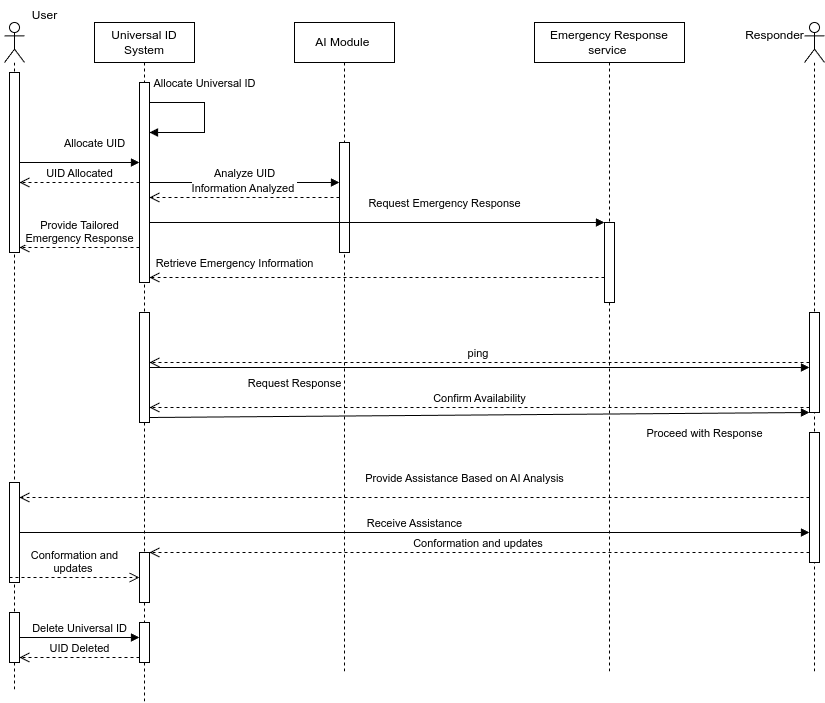

The diagram above was exported from draw.io. Its source (the exported page's mxGraphModel, read from the mxfile embedded in the PNG):
<mxGraphModel dx="1041" dy="678" grid="1" gridSize="10" guides="1" tooltips="1" connect="1" arrows="1" fold="1" page="1" pageScale="1" pageWidth="850" pageHeight="1100" math="0" shadow="0">
  <root>
    <mxCell id="0" />
    <mxCell id="1" parent="0" />
    <mxCell id="eU1RFUQ6_G9lxaWs668X-1" value="" style="shape=umlLifeline;perimeter=lifelinePerimeter;whiteSpace=wrap;html=1;container=1;dropTarget=0;collapsible=0;recursiveResize=0;outlineConnect=0;portConstraint=eastwest;newEdgeStyle={&quot;curved&quot;:0,&quot;rounded&quot;:0};participant=umlActor;" vertex="1" parent="1">
      <mxGeometry x="20" y="50" width="20" height="670" as="geometry" />
    </mxCell>
    <mxCell id="eU1RFUQ6_G9lxaWs668X-5" value="" style="html=1;points=[[0,0,0,0,5],[0,1,0,0,-5],[1,0,0,0,5],[1,1,0,0,-5]];perimeter=orthogonalPerimeter;outlineConnect=0;targetShapes=umlLifeline;portConstraint=eastwest;newEdgeStyle={&quot;curved&quot;:0,&quot;rounded&quot;:0};" vertex="1" parent="eU1RFUQ6_G9lxaWs668X-1">
      <mxGeometry x="5" y="50" width="10" height="180" as="geometry" />
    </mxCell>
    <mxCell id="eU1RFUQ6_G9lxaWs668X-32" value="" style="html=1;points=[[0,0,0,0,5],[0,1,0,0,-5],[1,0,0,0,5],[1,1,0,0,-5]];perimeter=orthogonalPerimeter;outlineConnect=0;targetShapes=umlLifeline;portConstraint=eastwest;newEdgeStyle={&quot;curved&quot;:0,&quot;rounded&quot;:0};" vertex="1" parent="eU1RFUQ6_G9lxaWs668X-1">
      <mxGeometry x="5" y="460" width="10" height="100" as="geometry" />
    </mxCell>
    <mxCell id="eU1RFUQ6_G9lxaWs668X-39" value="" style="html=1;points=[[0,0,0,0,5],[0,1,0,0,-5],[1,0,0,0,5],[1,1,0,0,-5]];perimeter=orthogonalPerimeter;outlineConnect=0;targetShapes=umlLifeline;portConstraint=eastwest;newEdgeStyle={&quot;curved&quot;:0,&quot;rounded&quot;:0};" vertex="1" parent="eU1RFUQ6_G9lxaWs668X-1">
      <mxGeometry x="5" y="590" width="10" height="50" as="geometry" />
    </mxCell>
    <mxCell id="eU1RFUQ6_G9lxaWs668X-2" value="" style="shape=umlLifeline;perimeter=lifelinePerimeter;whiteSpace=wrap;html=1;container=1;dropTarget=0;collapsible=0;recursiveResize=0;outlineConnect=0;portConstraint=eastwest;newEdgeStyle={&quot;curved&quot;:0,&quot;rounded&quot;:0};participant=umlActor;" vertex="1" parent="1">
      <mxGeometry x="820" y="50" width="20" height="650" as="geometry" />
    </mxCell>
    <mxCell id="eU1RFUQ6_G9lxaWs668X-24" value="" style="html=1;points=[[0,0,0,0,5],[0,1,0,0,-5],[1,0,0,0,5],[1,1,0,0,-5]];perimeter=orthogonalPerimeter;outlineConnect=0;targetShapes=umlLifeline;portConstraint=eastwest;newEdgeStyle={&quot;curved&quot;:0,&quot;rounded&quot;:0};" vertex="1" parent="eU1RFUQ6_G9lxaWs668X-2">
      <mxGeometry x="5" y="290" width="10" height="100" as="geometry" />
    </mxCell>
    <mxCell id="eU1RFUQ6_G9lxaWs668X-34" value="" style="html=1;points=[[0,0,0,0,5],[0,1,0,0,-5],[1,0,0,0,5],[1,1,0,0,-5]];perimeter=orthogonalPerimeter;outlineConnect=0;targetShapes=umlLifeline;portConstraint=eastwest;newEdgeStyle={&quot;curved&quot;:0,&quot;rounded&quot;:0};" vertex="1" parent="eU1RFUQ6_G9lxaWs668X-2">
      <mxGeometry x="5" y="410" width="10" height="130" as="geometry" />
    </mxCell>
    <mxCell id="eU1RFUQ6_G9lxaWs668X-3" value="Universal ID System" style="shape=umlLifeline;perimeter=lifelinePerimeter;whiteSpace=wrap;html=1;container=1;dropTarget=0;collapsible=0;recursiveResize=0;outlineConnect=0;portConstraint=eastwest;newEdgeStyle={&quot;curved&quot;:0,&quot;rounded&quot;:0};" vertex="1" parent="1">
      <mxGeometry x="110" y="50" width="100" height="680" as="geometry" />
    </mxCell>
    <mxCell id="eU1RFUQ6_G9lxaWs668X-6" value="" style="html=1;points=[[0,0,0,0,5],[0,1,0,0,-5],[1,0,0,0,5],[1,1,0,0,-5]];perimeter=orthogonalPerimeter;outlineConnect=0;targetShapes=umlLifeline;portConstraint=eastwest;newEdgeStyle={&quot;curved&quot;:0,&quot;rounded&quot;:0};" vertex="1" parent="eU1RFUQ6_G9lxaWs668X-3">
      <mxGeometry x="45" y="60" width="10" height="200" as="geometry" />
    </mxCell>
    <mxCell id="eU1RFUQ6_G9lxaWs668X-10" value="Allocate Universal ID" style="html=1;verticalAlign=bottom;endArrow=block;curved=0;rounded=0;" edge="1" parent="eU1RFUQ6_G9lxaWs668X-3" source="eU1RFUQ6_G9lxaWs668X-6" target="eU1RFUQ6_G9lxaWs668X-6">
      <mxGeometry x="-0.2143" y="-10" width="80" relative="1" as="geometry">
        <mxPoint x="80" y="100" as="sourcePoint" />
        <mxPoint x="110" y="150" as="targetPoint" />
        <Array as="points">
          <mxPoint x="110" y="80" />
          <mxPoint x="110" y="110" />
        </Array>
        <mxPoint x="10" y="-10" as="offset" />
      </mxGeometry>
    </mxCell>
    <mxCell id="eU1RFUQ6_G9lxaWs668X-15" value="" style="html=1;points=[[0,0,0,0,5],[0,1,0,0,-5],[1,0,0,0,5],[1,1,0,0,-5]];perimeter=orthogonalPerimeter;outlineConnect=0;targetShapes=umlLifeline;portConstraint=eastwest;newEdgeStyle={&quot;curved&quot;:0,&quot;rounded&quot;:0};" vertex="1" parent="eU1RFUQ6_G9lxaWs668X-3">
      <mxGeometry x="45" y="290" width="10" height="110" as="geometry" />
    </mxCell>
    <mxCell id="eU1RFUQ6_G9lxaWs668X-37" value="" style="html=1;points=[[0,0,0,0,5],[0,1,0,0,-5],[1,0,0,0,5],[1,1,0,0,-5]];perimeter=orthogonalPerimeter;outlineConnect=0;targetShapes=umlLifeline;portConstraint=eastwest;newEdgeStyle={&quot;curved&quot;:0,&quot;rounded&quot;:0};" vertex="1" parent="eU1RFUQ6_G9lxaWs668X-3">
      <mxGeometry x="45" y="530" width="10" height="50" as="geometry" />
    </mxCell>
    <mxCell id="eU1RFUQ6_G9lxaWs668X-41" value="" style="html=1;points=[[0,0,0,0,5],[0,1,0,0,-5],[1,0,0,0,5],[1,1,0,0,-5]];perimeter=orthogonalPerimeter;outlineConnect=0;targetShapes=umlLifeline;portConstraint=eastwest;newEdgeStyle={&quot;curved&quot;:0,&quot;rounded&quot;:0};" vertex="1" parent="eU1RFUQ6_G9lxaWs668X-3">
      <mxGeometry x="45" y="600" width="10" height="40" as="geometry" />
    </mxCell>
    <mxCell id="eU1RFUQ6_G9lxaWs668X-4" value="Allocate UID" style="html=1;verticalAlign=bottom;endArrow=block;curved=0;rounded=0;" edge="1" parent="1" source="eU1RFUQ6_G9lxaWs668X-5" target="eU1RFUQ6_G9lxaWs668X-6">
      <mxGeometry x="0.25" y="10" width="80" relative="1" as="geometry">
        <mxPoint x="80" y="140" as="sourcePoint" />
        <mxPoint x="130" y="150" as="targetPoint" />
        <mxPoint as="offset" />
      </mxGeometry>
    </mxCell>
    <mxCell id="eU1RFUQ6_G9lxaWs668X-7" value="UID Allocated" style="html=1;verticalAlign=bottom;endArrow=open;dashed=1;endSize=8;curved=0;rounded=0;" edge="1" parent="1" source="eU1RFUQ6_G9lxaWs668X-6" target="eU1RFUQ6_G9lxaWs668X-5">
      <mxGeometry relative="1" as="geometry">
        <mxPoint x="140" y="210" as="sourcePoint" />
        <mxPoint x="60" y="210" as="targetPoint" />
      </mxGeometry>
    </mxCell>
    <mxCell id="eU1RFUQ6_G9lxaWs668X-11" value="AI Module&amp;nbsp;" style="shape=umlLifeline;perimeter=lifelinePerimeter;whiteSpace=wrap;html=1;container=1;dropTarget=0;collapsible=0;recursiveResize=0;outlineConnect=0;portConstraint=eastwest;newEdgeStyle={&quot;curved&quot;:0,&quot;rounded&quot;:0};" vertex="1" parent="1">
      <mxGeometry x="310" y="50" width="100" height="650" as="geometry" />
    </mxCell>
    <mxCell id="eU1RFUQ6_G9lxaWs668X-16" value="" style="html=1;points=[[0,0,0,0,5],[0,1,0,0,-5],[1,0,0,0,5],[1,1,0,0,-5]];perimeter=orthogonalPerimeter;outlineConnect=0;targetShapes=umlLifeline;portConstraint=eastwest;newEdgeStyle={&quot;curved&quot;:0,&quot;rounded&quot;:0};" vertex="1" parent="eU1RFUQ6_G9lxaWs668X-11">
      <mxGeometry x="45" y="120" width="10" height="110" as="geometry" />
    </mxCell>
    <mxCell id="eU1RFUQ6_G9lxaWs668X-12" value="Emergency Response service&amp;nbsp;" style="shape=umlLifeline;perimeter=lifelinePerimeter;whiteSpace=wrap;html=1;container=1;dropTarget=0;collapsible=0;recursiveResize=0;outlineConnect=0;portConstraint=eastwest;newEdgeStyle={&quot;curved&quot;:0,&quot;rounded&quot;:0};" vertex="1" parent="1">
      <mxGeometry x="550" y="50" width="150" height="650" as="geometry" />
    </mxCell>
    <mxCell id="eU1RFUQ6_G9lxaWs668X-19" value="" style="html=1;points=[[0,0,0,0,5],[0,1,0,0,-5],[1,0,0,0,5],[1,1,0,0,-5]];perimeter=orthogonalPerimeter;outlineConnect=0;targetShapes=umlLifeline;portConstraint=eastwest;newEdgeStyle={&quot;curved&quot;:0,&quot;rounded&quot;:0};" vertex="1" parent="eU1RFUQ6_G9lxaWs668X-12">
      <mxGeometry x="70" y="200" width="10" height="80" as="geometry" />
    </mxCell>
    <mxCell id="eU1RFUQ6_G9lxaWs668X-13" value="Responder" style="text;html=1;align=center;verticalAlign=middle;resizable=0;points=[];autosize=1;strokeColor=none;fillColor=none;" vertex="1" parent="1">
      <mxGeometry x="750" y="48" width="80" height="30" as="geometry" />
    </mxCell>
    <mxCell id="eU1RFUQ6_G9lxaWs668X-14" value="User" style="text;html=1;align=center;verticalAlign=middle;resizable=0;points=[];autosize=1;strokeColor=none;fillColor=none;" vertex="1" parent="1">
      <mxGeometry x="35" y="28" width="50" height="30" as="geometry" />
    </mxCell>
    <mxCell id="eU1RFUQ6_G9lxaWs668X-17" value="Analyze UID" style="html=1;verticalAlign=bottom;endArrow=block;curved=0;rounded=0;" edge="1" parent="1" source="eU1RFUQ6_G9lxaWs668X-6" target="eU1RFUQ6_G9lxaWs668X-16">
      <mxGeometry width="80" relative="1" as="geometry">
        <mxPoint x="200" y="200" as="sourcePoint" />
        <mxPoint x="280" y="200" as="targetPoint" />
      </mxGeometry>
    </mxCell>
    <mxCell id="eU1RFUQ6_G9lxaWs668X-18" value="Information Analyzed&amp;nbsp;" style="html=1;verticalAlign=bottom;endArrow=open;dashed=1;endSize=8;curved=0;rounded=0;" edge="1" parent="1" source="eU1RFUQ6_G9lxaWs668X-16" target="eU1RFUQ6_G9lxaWs668X-6">
      <mxGeometry relative="1" as="geometry">
        <mxPoint x="290" y="230" as="sourcePoint" />
        <mxPoint x="210" y="230" as="targetPoint" />
      </mxGeometry>
    </mxCell>
    <mxCell id="eU1RFUQ6_G9lxaWs668X-20" value="Request Emergency Response" style="html=1;verticalAlign=bottom;endArrow=block;curved=0;rounded=0;" edge="1" parent="1" source="eU1RFUQ6_G9lxaWs668X-6" target="eU1RFUQ6_G9lxaWs668X-19">
      <mxGeometry x="0.2967" y="10" width="80" relative="1" as="geometry">
        <mxPoint x="210" y="240" as="sourcePoint" />
        <mxPoint x="290" y="240" as="targetPoint" />
        <mxPoint as="offset" />
      </mxGeometry>
    </mxCell>
    <mxCell id="eU1RFUQ6_G9lxaWs668X-21" value="Retrieve Emergency Information" style="html=1;verticalAlign=bottom;endArrow=open;dashed=1;endSize=8;curved=0;rounded=0;entryX=1;entryY=1;entryDx=0;entryDy=-5;entryPerimeter=0;" edge="1" parent="1" source="eU1RFUQ6_G9lxaWs668X-19" target="eU1RFUQ6_G9lxaWs668X-6">
      <mxGeometry x="0.6264" y="-5" relative="1" as="geometry">
        <mxPoint x="390" y="320" as="sourcePoint" />
        <mxPoint x="310" y="320" as="targetPoint" />
        <mxPoint as="offset" />
      </mxGeometry>
    </mxCell>
    <mxCell id="eU1RFUQ6_G9lxaWs668X-22" value="Provide Tailored &lt;br&gt;Emergency Response" style="html=1;verticalAlign=bottom;endArrow=open;dashed=1;endSize=8;curved=0;rounded=0;entryX=1;entryY=1;entryDx=0;entryDy=-5;entryPerimeter=0;" edge="1" parent="1" source="eU1RFUQ6_G9lxaWs668X-6" target="eU1RFUQ6_G9lxaWs668X-5">
      <mxGeometry relative="1" as="geometry">
        <mxPoint x="140" y="270" as="sourcePoint" />
        <mxPoint x="60" y="270" as="targetPoint" />
        <mxPoint as="offset" />
      </mxGeometry>
    </mxCell>
    <mxCell id="eU1RFUQ6_G9lxaWs668X-23" value="Request Response" style="html=1;verticalAlign=bottom;endArrow=block;curved=0;rounded=0;" edge="1" parent="1" source="eU1RFUQ6_G9lxaWs668X-15" target="eU1RFUQ6_G9lxaWs668X-24">
      <mxGeometry x="-0.5606" y="-25" width="80" relative="1" as="geometry">
        <mxPoint x="190" y="360" as="sourcePoint" />
        <mxPoint x="780" y="350" as="targetPoint" />
        <mxPoint as="offset" />
      </mxGeometry>
    </mxCell>
    <mxCell id="eU1RFUQ6_G9lxaWs668X-25" value="ping&amp;nbsp;" style="html=1;verticalAlign=bottom;endArrow=open;dashed=1;endSize=8;curved=0;rounded=0;" edge="1" parent="1" source="eU1RFUQ6_G9lxaWs668X-24" target="eU1RFUQ6_G9lxaWs668X-15">
      <mxGeometry relative="1" as="geometry">
        <mxPoint x="260" y="350" as="sourcePoint" />
        <mxPoint x="180" y="350" as="targetPoint" />
      </mxGeometry>
    </mxCell>
    <mxCell id="eU1RFUQ6_G9lxaWs668X-30" value="Confirm Availability" style="html=1;verticalAlign=bottom;endArrow=open;dashed=1;endSize=8;curved=0;rounded=0;exitX=0;exitY=1;exitDx=0;exitDy=-5;exitPerimeter=0;" edge="1" parent="1" source="eU1RFUQ6_G9lxaWs668X-24" target="eU1RFUQ6_G9lxaWs668X-15">
      <mxGeometry relative="1" as="geometry">
        <mxPoint x="460" y="350" as="sourcePoint" />
        <mxPoint x="380" y="350" as="targetPoint" />
      </mxGeometry>
    </mxCell>
    <mxCell id="eU1RFUQ6_G9lxaWs668X-31" value="Proceed with Response" style="html=1;verticalAlign=bottom;endArrow=block;curved=0;rounded=0;exitX=1;exitY=1;exitDx=0;exitDy=-5;exitPerimeter=0;" edge="1" parent="1" source="eU1RFUQ6_G9lxaWs668X-15" target="eU1RFUQ6_G9lxaWs668X-24">
      <mxGeometry x="0.6811" y="-29" width="80" relative="1" as="geometry">
        <mxPoint x="200" y="480" as="sourcePoint" />
        <mxPoint x="280" y="480" as="targetPoint" />
        <mxPoint as="offset" />
      </mxGeometry>
    </mxCell>
    <mxCell id="eU1RFUQ6_G9lxaWs668X-33" value="Provide Assistance Based on AI Analysis" style="html=1;verticalAlign=bottom;endArrow=open;dashed=1;endSize=8;curved=0;rounded=0;" edge="1" parent="1" source="eU1RFUQ6_G9lxaWs668X-34" target="eU1RFUQ6_G9lxaWs668X-32">
      <mxGeometry x="-0.1266" y="-10" relative="1" as="geometry">
        <mxPoint x="780" y="500" as="sourcePoint" />
        <mxPoint x="40" y="500" as="targetPoint" />
        <mxPoint as="offset" />
      </mxGeometry>
    </mxCell>
    <mxCell id="eU1RFUQ6_G9lxaWs668X-35" value="Receive Assistance" style="html=1;verticalAlign=bottom;endArrow=block;curved=0;rounded=0;" edge="1" parent="1" source="eU1RFUQ6_G9lxaWs668X-32" target="eU1RFUQ6_G9lxaWs668X-34">
      <mxGeometry width="80" relative="1" as="geometry">
        <mxPoint x="50" y="550" as="sourcePoint" />
        <mxPoint x="130" y="550" as="targetPoint" />
      </mxGeometry>
    </mxCell>
    <mxCell id="eU1RFUQ6_G9lxaWs668X-36" value="Conformation and &lt;br&gt;updates&amp;nbsp;" style="html=1;verticalAlign=bottom;endArrow=open;dashed=1;endSize=8;curved=0;rounded=0;exitX=0;exitY=1;exitDx=0;exitDy=-5;exitPerimeter=0;" edge="1" parent="1" source="eU1RFUQ6_G9lxaWs668X-32" target="eU1RFUQ6_G9lxaWs668X-37">
      <mxGeometry relative="1" as="geometry">
        <mxPoint x="140" y="600" as="sourcePoint" />
        <mxPoint x="100" y="600" as="targetPoint" />
      </mxGeometry>
    </mxCell>
    <mxCell id="eU1RFUQ6_G9lxaWs668X-38" value="Conformation and updates&amp;nbsp;" style="html=1;verticalAlign=bottom;endArrow=open;dashed=1;endSize=8;curved=0;rounded=0;" edge="1" parent="1" source="eU1RFUQ6_G9lxaWs668X-34" target="eU1RFUQ6_G9lxaWs668X-37">
      <mxGeometry relative="1" as="geometry">
        <mxPoint x="710" y="600" as="sourcePoint" />
        <mxPoint x="630" y="600" as="targetPoint" />
      </mxGeometry>
    </mxCell>
    <mxCell id="eU1RFUQ6_G9lxaWs668X-40" value="Delete Universal ID" style="html=1;verticalAlign=bottom;endArrow=block;curved=0;rounded=0;" edge="1" parent="1" source="eU1RFUQ6_G9lxaWs668X-39" target="eU1RFUQ6_G9lxaWs668X-41">
      <mxGeometry width="80" relative="1" as="geometry">
        <mxPoint x="40" y="660" as="sourcePoint" />
        <mxPoint x="120" y="660" as="targetPoint" />
      </mxGeometry>
    </mxCell>
    <mxCell id="eU1RFUQ6_G9lxaWs668X-42" value="UID Deleted" style="html=1;verticalAlign=bottom;endArrow=open;dashed=1;endSize=8;curved=0;rounded=0;exitX=0;exitY=1;exitDx=0;exitDy=-5;exitPerimeter=0;entryX=1;entryY=1;entryDx=0;entryDy=-5;entryPerimeter=0;" edge="1" parent="1" source="eU1RFUQ6_G9lxaWs668X-41" target="eU1RFUQ6_G9lxaWs668X-39">
      <mxGeometry relative="1" as="geometry">
        <mxPoint x="130" y="680" as="sourcePoint" />
        <mxPoint x="50" y="680" as="targetPoint" />
      </mxGeometry>
    </mxCell>
  </root>
</mxGraphModel>